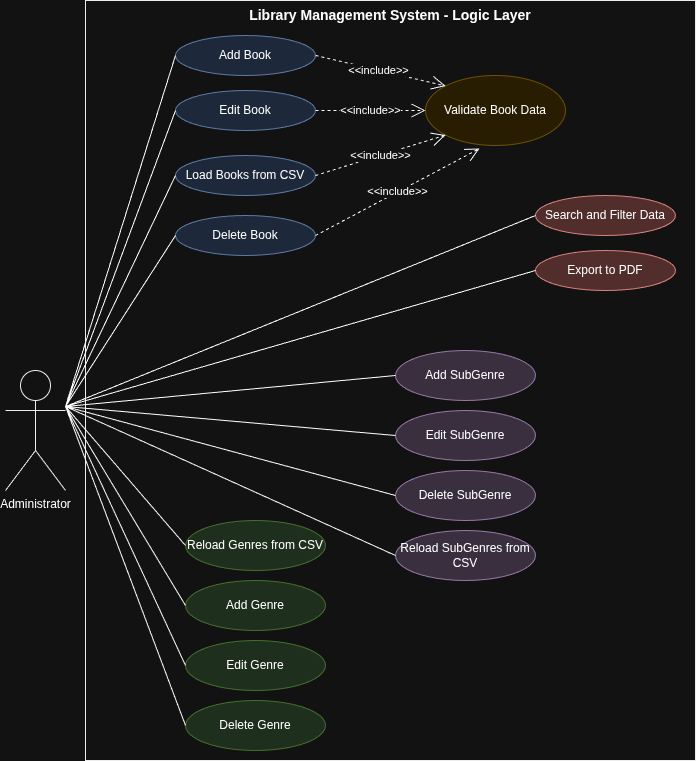

The diagram above was exported from draw.io. Its source (the exported page's mxGraphModel, read from the mxfile embedded in the PNG):
<mxGraphModel dx="1959" dy="893" grid="1" gridSize="10" guides="1" tooltips="1" connect="1" arrows="1" fold="1" page="1" pageScale="1" pageWidth="1169" pageHeight="827" math="0" shadow="0">
  <root>
    <mxCell id="0" />
    <mxCell id="1" parent="0" />
    <mxCell id="system-boundary" parent="1" style="rounded=0;whiteSpace=wrap;html=1;fillColor=none;strokeColor=#000000;verticalAlign=top;fontSize=14;fontStyle=1;align=center;" value="Library Management System - Logic Layer" vertex="1">
      <mxGeometry height="760" width="610" x="110" y="10" as="geometry" />
    </mxCell>
    <mxCell id="actor" parent="1" style="shape=umlActor;verticalLabelPosition=bottom;verticalAlign=top;html=1;outlineConnect=0;fillColor=#ffffff;strokeColor=#000000;" value="Administrator" vertex="1">
      <mxGeometry height="120" width="60" x="30" y="380" as="geometry" />
    </mxCell>
    <mxCell id="uc-add-book" parent="1" style="ellipse;whiteSpace=wrap;html=1;fillColor=#dae8fc;strokeColor=#6c8ebf;" value="Add Book" vertex="1">
      <mxGeometry height="40" width="140" x="200" y="45" as="geometry" />
    </mxCell>
    <mxCell id="uc-edit-book" parent="1" style="ellipse;whiteSpace=wrap;html=1;fillColor=#dae8fc;strokeColor=#6c8ebf;" value="Edit Book" vertex="1">
      <mxGeometry height="40" width="140" x="200" y="100" as="geometry" />
    </mxCell>
    <mxCell id="uc-delete-book" parent="1" style="ellipse;whiteSpace=wrap;html=1;fillColor=#dae8fc;strokeColor=#6c8ebf;" value="Delete Book" vertex="1">
      <mxGeometry height="40" width="140" x="200" y="225" as="geometry" />
    </mxCell>
    <mxCell id="uc-load-csv" parent="1" style="ellipse;whiteSpace=wrap;html=1;fillColor=#dae8fc;strokeColor=#6c8ebf;" value="Load Books from CSV" vertex="1">
      <mxGeometry height="40" width="140" x="200" y="165" as="geometry" />
    </mxCell>
    <mxCell id="uc-validate-book" parent="1" style="ellipse;whiteSpace=wrap;html=1;fillColor=#fff2cc;strokeColor=#d6b656;" value="Validate Book Data" vertex="1">
      <mxGeometry height="70" width="140" x="450" y="85" as="geometry" />
    </mxCell>
    <mxCell id="uc-add-genre" parent="1" style="ellipse;whiteSpace=wrap;html=1;fillColor=#d5e8d4;strokeColor=#82b366;" value="Add Genre" vertex="1">
      <mxGeometry height="50" width="140" x="210" y="590" as="geometry" />
    </mxCell>
    <mxCell id="uc-edit-genre" parent="1" style="ellipse;whiteSpace=wrap;html=1;fillColor=#d5e8d4;strokeColor=#82b366;" value="Edit Genre" vertex="1">
      <mxGeometry height="50" width="140" x="210" y="650" as="geometry" />
    </mxCell>
    <mxCell id="uc-delete-genre" parent="1" style="ellipse;whiteSpace=wrap;html=1;fillColor=#d5e8d4;strokeColor=#82b366;" value="Delete Genre" vertex="1">
      <mxGeometry height="50" width="140" x="210" y="710" as="geometry" />
    </mxCell>
    <mxCell id="uc-reload-genre" parent="1" style="ellipse;whiteSpace=wrap;html=1;fillColor=#d5e8d4;strokeColor=#82b366;" value="Reload Genres from CSV" vertex="1">
      <mxGeometry height="50" width="140" x="210" y="530" as="geometry" />
    </mxCell>
    <mxCell id="uc-add-subgenre" parent="1" style="ellipse;whiteSpace=wrap;html=1;fillColor=#e1d5e7;strokeColor=#9673a6;" value="Add SubGenre" vertex="1">
      <mxGeometry height="50" width="140" x="420" y="360" as="geometry" />
    </mxCell>
    <mxCell id="uc-edit-subgenre" parent="1" style="ellipse;whiteSpace=wrap;html=1;fillColor=#e1d5e7;strokeColor=#9673a6;" value="Edit SubGenre" vertex="1">
      <mxGeometry height="50" width="140" x="420" y="420" as="geometry" />
    </mxCell>
    <mxCell id="uc-delete-subgenre" parent="1" style="ellipse;whiteSpace=wrap;html=1;fillColor=#e1d5e7;strokeColor=#9673a6;" value="Delete SubGenre" vertex="1">
      <mxGeometry height="50" width="140" x="420" y="480" as="geometry" />
    </mxCell>
    <mxCell id="uc-reload-subgenre" parent="1" style="ellipse;whiteSpace=wrap;html=1;fillColor=#e1d5e7;strokeColor=#9673a6;" value="Reload SubGenres from CSV" vertex="1">
      <mxGeometry height="50" width="140" x="420" y="540" as="geometry" />
    </mxCell>
    <mxCell id="uc-export-pdf" parent="1" style="ellipse;whiteSpace=wrap;html=1;fillColor=#f8cecc;strokeColor=#b85450;" value="Export to PDF" vertex="1">
      <mxGeometry height="40" width="140" x="560" y="260" as="geometry" />
    </mxCell>
    <mxCell id="uc-search-filter" parent="1" style="ellipse;whiteSpace=wrap;html=1;fillColor=#f8cecc;strokeColor=#b85450;" value="Search and Filter Data" vertex="1">
      <mxGeometry height="40" width="140" x="560" y="205" as="geometry" />
    </mxCell>
    <mxCell id="assoc-1" edge="1" parent="1" source="actor" style="endArrow=none;html=1;exitX=1;exitY=0.3;exitDx=0;exitDy=0;exitPerimeter=0;entryX=0;entryY=0.5;entryDx=0;entryDy=0;" target="uc-add-book" value="">
      <mxGeometry height="50" relative="1" width="50" as="geometry">
        <mxPoint x="400" y="450" as="sourcePoint" />
        <mxPoint x="450" y="400" as="targetPoint" />
      </mxGeometry>
    </mxCell>
    <mxCell id="assoc-2" edge="1" parent="1" source="actor" style="endArrow=none;html=1;exitX=1;exitY=0.3;exitDx=0;exitDy=0;exitPerimeter=0;entryX=0;entryY=0.5;entryDx=0;entryDy=0;" target="uc-edit-book" value="">
      <mxGeometry height="50" relative="1" width="50" as="geometry">
        <mxPoint x="400" y="450" as="sourcePoint" />
        <mxPoint x="450" y="400" as="targetPoint" />
      </mxGeometry>
    </mxCell>
    <mxCell id="assoc-3" edge="1" parent="1" source="actor" style="endArrow=none;html=1;exitX=1;exitY=0.3;exitDx=0;exitDy=0;exitPerimeter=0;entryX=0;entryY=0.5;entryDx=0;entryDy=0;" target="uc-delete-book" value="">
      <mxGeometry height="50" relative="1" width="50" as="geometry">
        <mxPoint x="400" y="450" as="sourcePoint" />
        <mxPoint x="450" y="400" as="targetPoint" />
      </mxGeometry>
    </mxCell>
    <mxCell id="assoc-4" edge="1" parent="1" source="actor" style="endArrow=none;html=1;exitX=1;exitY=0.3;exitDx=0;exitDy=0;exitPerimeter=0;entryX=0;entryY=0.5;entryDx=0;entryDy=0;" target="uc-load-csv" value="">
      <mxGeometry height="50" relative="1" width="50" as="geometry">
        <mxPoint x="400" y="450" as="sourcePoint" />
        <mxPoint x="450" y="400" as="targetPoint" />
      </mxGeometry>
    </mxCell>
    <mxCell id="assoc-5" edge="1" parent="1" source="actor" style="endArrow=none;html=1;exitX=1;exitY=0.3;exitDx=0;exitDy=0;exitPerimeter=0;entryX=0;entryY=0.5;entryDx=0;entryDy=0;" target="uc-add-genre" value="">
      <mxGeometry height="50" relative="1" width="50" as="geometry">
        <mxPoint x="400" y="450" as="sourcePoint" />
        <mxPoint x="450" y="400" as="targetPoint" />
      </mxGeometry>
    </mxCell>
    <mxCell id="assoc-6" edge="1" parent="1" source="actor" style="endArrow=none;html=1;exitX=1;exitY=0.3;exitDx=0;exitDy=0;exitPerimeter=0;entryX=0;entryY=0.5;entryDx=0;entryDy=0;" target="uc-edit-genre" value="">
      <mxGeometry height="50" relative="1" width="50" as="geometry">
        <mxPoint x="400" y="450" as="sourcePoint" />
        <mxPoint x="450" y="400" as="targetPoint" />
      </mxGeometry>
    </mxCell>
    <mxCell id="assoc-7" edge="1" parent="1" source="actor" style="endArrow=none;html=1;exitX=1;exitY=0.3;exitDx=0;exitDy=0;exitPerimeter=0;entryX=0;entryY=0.5;entryDx=0;entryDy=0;" target="uc-delete-genre" value="">
      <mxGeometry height="50" relative="1" width="50" as="geometry">
        <mxPoint x="400" y="450" as="sourcePoint" />
        <mxPoint x="450" y="400" as="targetPoint" />
      </mxGeometry>
    </mxCell>
    <mxCell id="assoc-8" edge="1" parent="1" source="actor" style="endArrow=none;html=1;exitX=1;exitY=0.3;exitDx=0;exitDy=0;exitPerimeter=0;entryX=0;entryY=0.5;entryDx=0;entryDy=0;" target="uc-reload-genre" value="">
      <mxGeometry height="50" relative="1" width="50" as="geometry">
        <mxPoint x="400" y="450" as="sourcePoint" />
        <mxPoint x="450" y="400" as="targetPoint" />
      </mxGeometry>
    </mxCell>
    <mxCell id="assoc-9" edge="1" parent="1" source="actor" style="endArrow=none;html=1;exitX=1;exitY=0.3;exitDx=0;exitDy=0;exitPerimeter=0;entryX=0;entryY=0.5;entryDx=0;entryDy=0;" target="uc-add-subgenre" value="">
      <mxGeometry height="50" relative="1" width="50" as="geometry">
        <mxPoint x="400" y="450" as="sourcePoint" />
        <mxPoint x="450" y="400" as="targetPoint" />
      </mxGeometry>
    </mxCell>
    <mxCell id="assoc-10" edge="1" parent="1" source="actor" style="endArrow=none;html=1;exitX=1;exitY=0.3;exitDx=0;exitDy=0;exitPerimeter=0;entryX=0;entryY=0.5;entryDx=0;entryDy=0;" target="uc-edit-subgenre" value="">
      <mxGeometry height="50" relative="1" width="50" as="geometry">
        <mxPoint x="400" y="450" as="sourcePoint" />
        <mxPoint x="450" y="400" as="targetPoint" />
      </mxGeometry>
    </mxCell>
    <mxCell id="assoc-11" edge="1" parent="1" source="actor" style="endArrow=none;html=1;exitX=1;exitY=0.3;exitDx=0;exitDy=0;exitPerimeter=0;entryX=0;entryY=0.5;entryDx=0;entryDy=0;" target="uc-delete-subgenre" value="">
      <mxGeometry height="50" relative="1" width="50" as="geometry">
        <mxPoint x="400" y="450" as="sourcePoint" />
        <mxPoint x="450" y="400" as="targetPoint" />
      </mxGeometry>
    </mxCell>
    <mxCell id="assoc-12" edge="1" parent="1" source="actor" style="endArrow=none;html=1;exitX=1;exitY=0.3;exitDx=0;exitDy=0;exitPerimeter=0;entryX=0;entryY=0.5;entryDx=0;entryDy=0;" target="uc-reload-subgenre" value="">
      <mxGeometry height="50" relative="1" width="50" as="geometry">
        <mxPoint x="400" y="450" as="sourcePoint" />
        <mxPoint x="450" y="400" as="targetPoint" />
      </mxGeometry>
    </mxCell>
    <mxCell id="assoc-13" edge="1" parent="1" source="actor" style="endArrow=none;html=1;exitX=1;exitY=0.3;exitDx=0;exitDy=0;exitPerimeter=0;entryX=0;entryY=0.5;entryDx=0;entryDy=0;" target="uc-export-pdf" value="">
      <mxGeometry height="50" relative="1" width="50" as="geometry">
        <mxPoint x="400" y="450" as="sourcePoint" />
        <mxPoint x="450" y="400" as="targetPoint" />
      </mxGeometry>
    </mxCell>
    <mxCell id="assoc-14" edge="1" parent="1" source="actor" style="endArrow=none;html=1;exitX=1;exitY=0.3;exitDx=0;exitDy=0;exitPerimeter=0;entryX=0;entryY=0.5;entryDx=0;entryDy=0;" target="uc-search-filter" value="">
      <mxGeometry height="50" relative="1" width="50" as="geometry">
        <mxPoint x="400" y="450" as="sourcePoint" />
        <mxPoint x="450" y="400" as="targetPoint" />
      </mxGeometry>
    </mxCell>
    <mxCell id="include-1" edge="1" parent="1" source="uc-add-book" style="endArrow=open;endSize=12;dashed=1;html=1;exitX=1;exitY=0.5;exitDx=0;exitDy=0;entryX=0;entryY=0;entryDx=0;entryDy=0;" target="uc-validate-book" value="&amp;lt;&amp;lt;include&amp;gt;&amp;gt;">
      <mxGeometry relative="1" width="160" x="-0.0286" as="geometry">
        <mxPoint as="offset" />
        <Array as="points" />
        <mxPoint x="400" y="450" as="sourcePoint" />
        <mxPoint x="580" y="140" as="targetPoint" />
      </mxGeometry>
    </mxCell>
    <mxCell id="include-2" edge="1" parent="1" source="uc-edit-book" style="endArrow=open;endSize=12;dashed=1;html=1;exitX=1;exitY=0.5;exitDx=0;exitDy=0;entryX=0;entryY=0.5;entryDx=0;entryDy=0;" target="uc-validate-book" value="&amp;lt;&amp;lt;include&amp;gt;&amp;gt;">
      <mxGeometry relative="1" width="160" as="geometry">
        <mxPoint x="400" y="450" as="sourcePoint" />
        <mxPoint x="560" y="450" as="targetPoint" />
      </mxGeometry>
    </mxCell>
    <mxCell id="include-3" edge="1" parent="1" source="uc-load-csv" style="endArrow=open;endSize=12;dashed=1;html=1;exitX=1;exitY=0.5;exitDx=0;exitDy=0;entryX=0;entryY=1;entryDx=0;entryDy=0;" target="uc-validate-book" value="&amp;lt;&amp;lt;include&amp;gt;&amp;gt;">
      <mxGeometry relative="1" width="160" as="geometry">
        <mxPoint x="400" y="450" as="sourcePoint" />
        <mxPoint x="560" y="450" as="targetPoint" />
      </mxGeometry>
    </mxCell>
    <mxCell id="ebqRRdWW1GV0vumVtIIG-1" edge="1" parent="1" source="uc-delete-book" style="endArrow=open;endSize=12;dashed=1;html=1;exitX=1;exitY=0.5;exitDx=0;exitDy=0;entryX=0.386;entryY=1.043;entryDx=0;entryDy=0;entryPerimeter=0;" target="uc-validate-book" value="&amp;lt;&amp;lt;include&amp;gt;&amp;gt;">
      <mxGeometry relative="1" width="160" as="geometry">
        <mxPoint x="400" y="275" as="sourcePoint" />
        <mxPoint x="511" y="220" as="targetPoint" />
      </mxGeometry>
    </mxCell>
  </root>
</mxGraphModel>